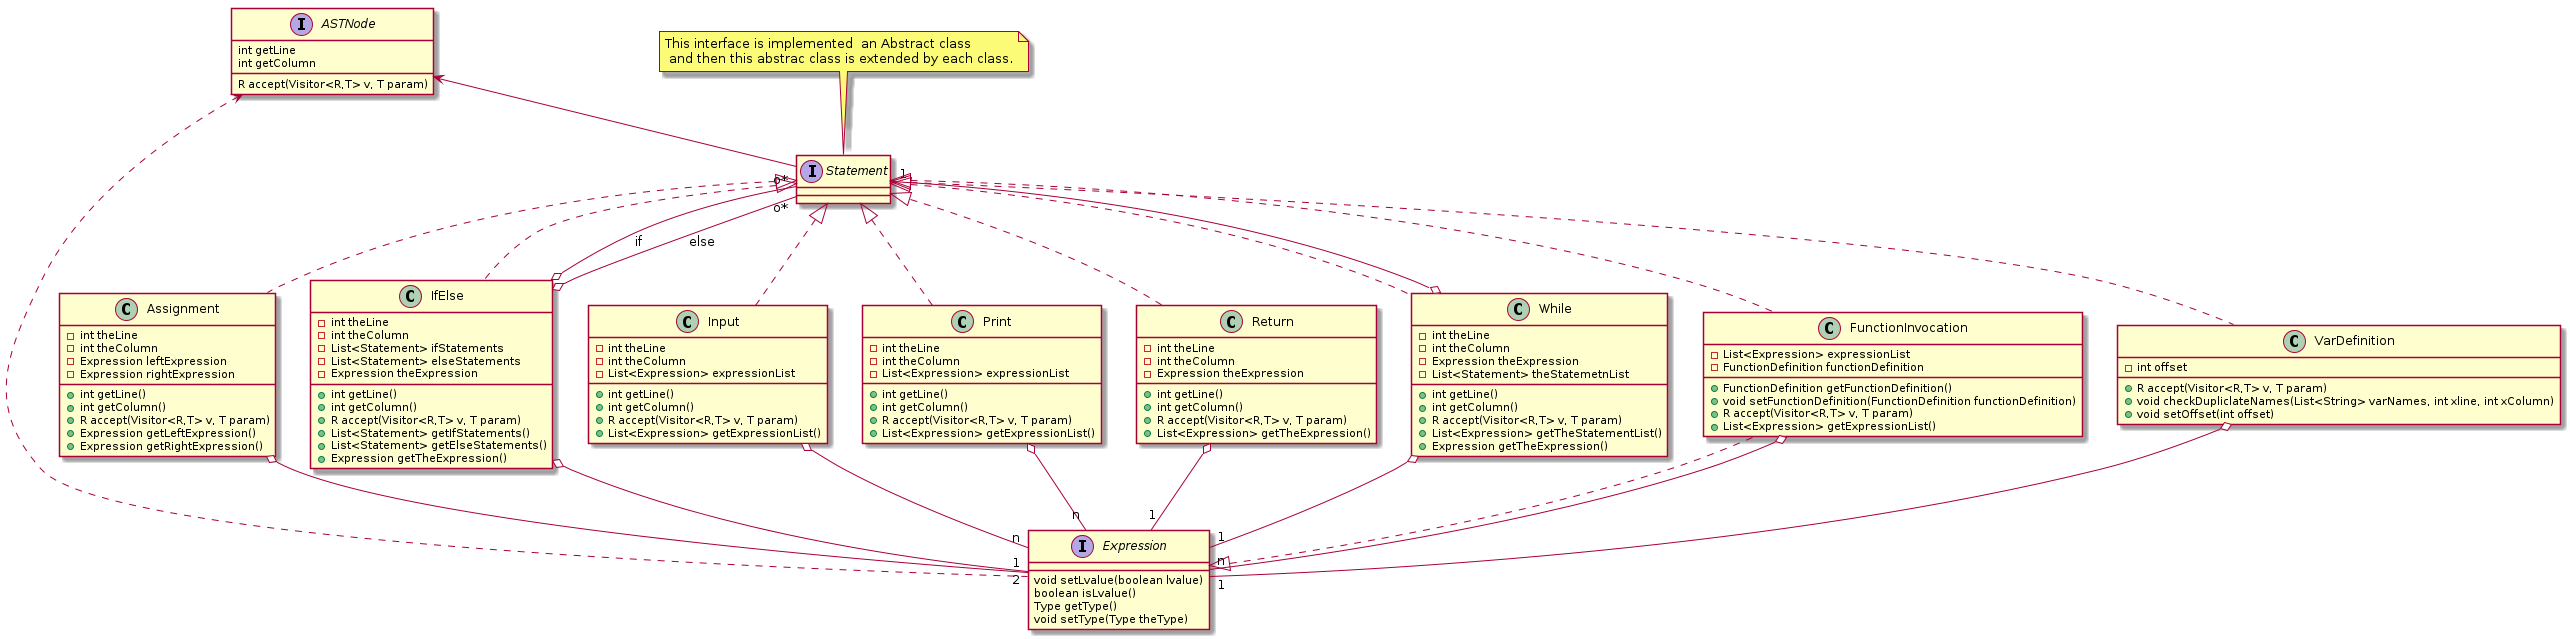

The diagram above was rendered by PlantUML. Its source (embedded in the PNG):
@startuml Statements

class Assignment{
    - int theLine
    - int theColumn
    - Expression leftExpression
    - Expression rightExpression
    + int getLine()
    + int getColumn()
    + R accept(Visitor<R,T> v, T param)
    + Expression getLeftExpression()
    + Expression getRightExpression()
}

class IfElse{
    - int theLine
    - int theColumn
    - List<Statement> ifStatements
    - List<Statement> elseStatements
    - Expression theExpression
    + int getLine()
    + int getColumn()
    + R accept(Visitor<R,T> v, T param)
    + List<Statement> getIfStatements()
    + List<Statement> getElseStatements()
    + Expression getTheExpression()
}
class Input{
    - int theLine
    - int theColumn
    - List<Expression> expressionList
    + int getLine()
    + int getColumn()
    + R accept(Visitor<R,T> v, T param)
    + List<Expression> getExpressionList()
}
class Print{
    - int theLine
    - int theColumn
    - List<Expression> expressionList
    + int getLine()
    + int getColumn()
    + R accept(Visitor<R,T> v, T param)
    + List<Expression> getExpressionList()
}
class Return{
    - int theLine
    - int theColumn
    - Expression theExpression
    + int getLine()
    + int getColumn()
    + R accept(Visitor<R,T> v, T param)
    + List<Expression> getTheExpression()
}
class While{
    - int theLine
    - int theColumn
    - Expression theExpression
    - List<Statement> theStatemetnList
    + int getLine()
    + int getColumn()
    + R accept(Visitor<R,T> v, T param)
    + List<Expression> getTheStatementList()
    + Expression getTheExpression()
}

class FunctionInvocation{
    - List<Expression> expressionList
    - FunctionDefinition functionDefinition
    + FunctionDefinition getFunctionDefinition()
    + void setFunctionDefinition(FunctionDefinition functionDefinition)
    + R accept(Visitor<R,T> v, T param)
    + List<Expression> getExpressionList()

}

class VarDefinition{
    - int offset
    + R accept(Visitor<R,T> v, T param)
    + void checkDupliclateNames(List<String> varNames, int xline, int xColumn)
    + void setOffset(int offset)
}

interface ASTNode{
    int getLine
    int getColumn
    R accept(Visitor<R,T> v, T param)
}


interface Expression{
    void setLvalue(boolean lvalue)
    boolean isLvalue()
    Type getType()
    void setType(Type theType)
}

interface Statement
note top of Statement : This interface is implemented  an Abstract class \n and then this abstrac class is extended by each class.

Statement <|.. Input
Statement <|.. While
Statement <|.. Print
Statement <|.. Return
Statement <|.. IfElse
Statement <|.. Assignment
ASTNode <--  Statement
ASTNode <.. Expression
Statement <|..FunctionInvocation
Statement <|.. VarDefinition
FunctionInvocation ..|> Expression


VarDefinition o--"1" Expression
Input o--"n" Expression 
Print o--"n" Expression 
Return o--"1" Expression 
While o--"1" Expression 
IfElse o--"1" Expression 
Assignment o--"2" Expression 
FunctionInvocation o--"n" Expression

Statement "1"--o While
Statement "o*"--o IfElse: if
Statement "o*"--o IfElse: else



@enduml